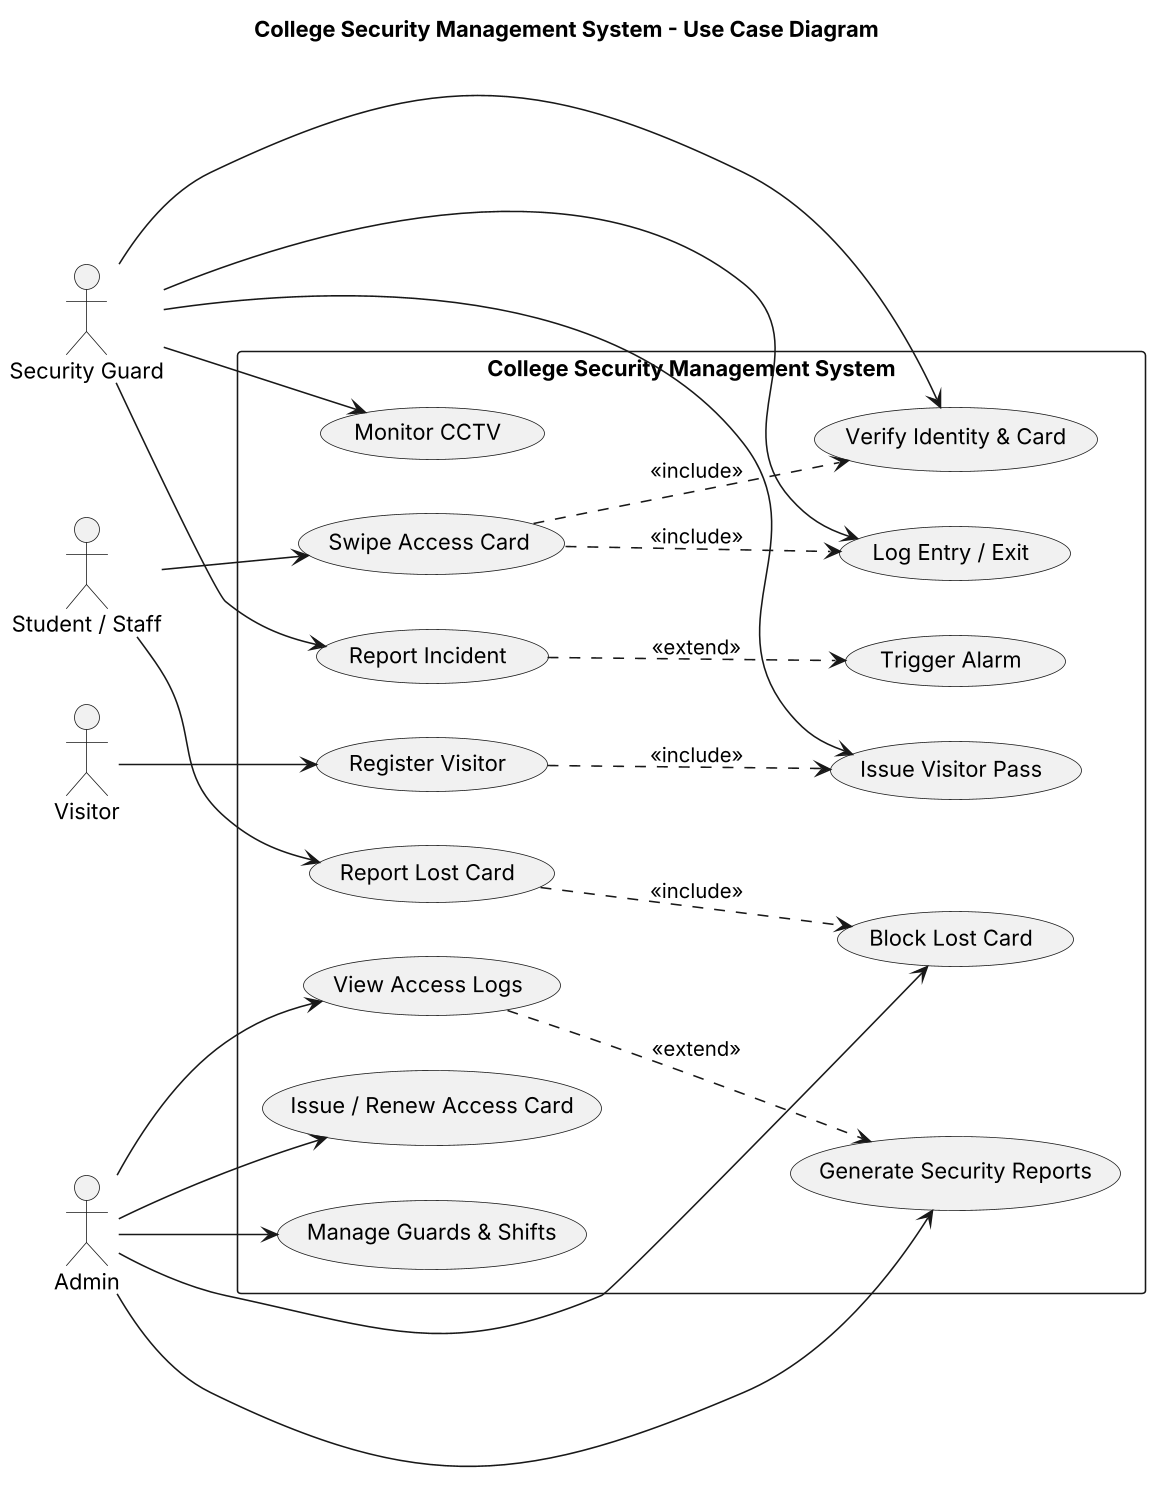

The diagram above was rendered by PlantUML. Its source (embedded in the PNG):
@startuml
skinparamlocked dpi 150
title College Security Management System - Use Case Diagram
left to right direction
skinparam shadowing false
actor "Student / Staff" as User
actor Visitor
actor "Security Guard" as Guard
actor Admin

rectangle "College Security Management System" {
  usecase "Swipe Access Card" as UC1
  usecase "Verify Identity & Card" as UC2
  usecase "Register Visitor" as UC3
  usecase "Issue Visitor Pass" as UC4
  usecase "Log Entry / Exit" as UC5
  usecase "Monitor CCTV" as UC6
  usecase "Report Incident" as UC7
  usecase "Trigger Alarm" as UC8
  usecase "Issue / Renew Access Card" as UC9
  usecase "Block Lost Card" as UC10
  usecase "Manage Guards & Shifts" as UC11
  usecase "View Access Logs" as UC12
  usecase "Generate Security Reports" as UC13
  usecase "Report Lost Card" as UC14
}

User --> UC1
User --> UC14
Visitor --> UC3
Guard --> UC2
Guard --> UC5
Guard --> UC6
Guard --> UC7
Guard --> UC4
Admin --> UC9
Admin --> UC10
Admin --> UC11
Admin --> UC12
Admin --> UC13

UC1 ..> UC2 : <<include>>
UC1 ..> UC5 : <<include>>
UC3 ..> UC4 : <<include>>
UC7 ..> UC8 : <<extend>>
UC14 ..> UC10 : <<include>>
UC12 ..> UC13 : <<extend>>
@enduml